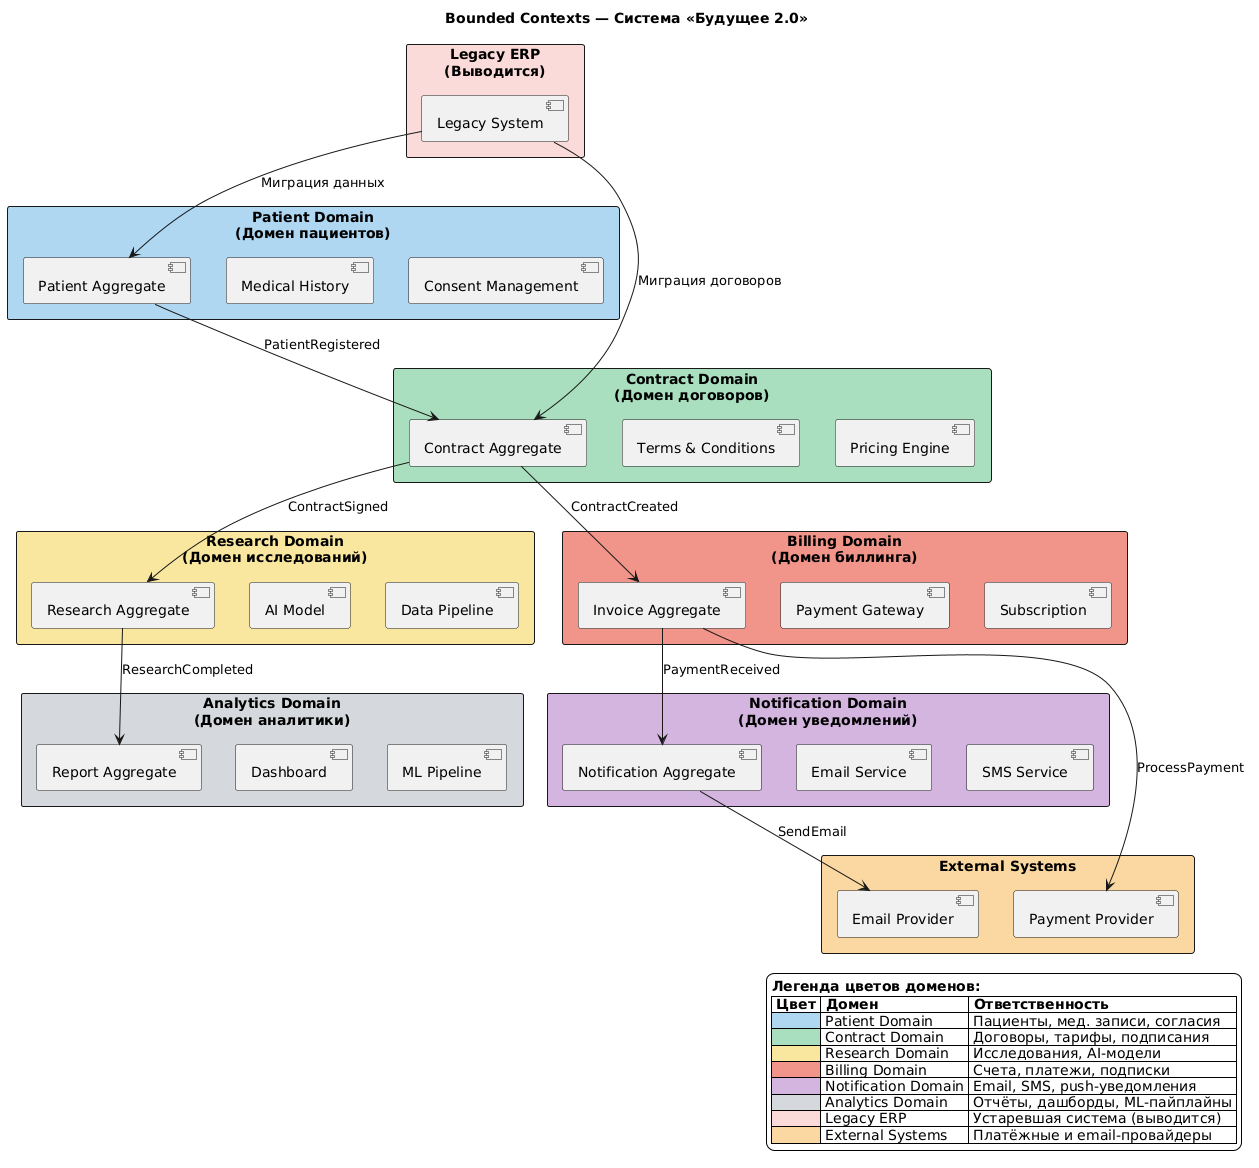

The diagram above was rendered by PlantUML. Its source (embedded in the PNG):
@startuml
skinparam backgroundColor #FEFEFE
skinparam packageStyle rectangle
skinparam legendBorderColor #000000
skinparam legendBackgroundColor #FFFFFF

title Bounded Contexts — Система «Будущее 2.0»

package "Patient Domain\n(Домен пациентов)" #AED6F1 {
    [Patient Aggregate] as PA
    [Medical History] as MH
    [Consent Management] as CM
}

package "Contract Domain\n(Домен договоров)" #A9DFBF {
    [Contract Aggregate] as CA
    [Terms & Conditions] as TC
    [Pricing Engine] as PE
}

package "Research Domain\n(Домен исследований)" #F9E79F {
    [Research Aggregate] as RA
    [AI Model] as AI
    [Data Pipeline] as DP
}

package "Billing Domain\n(Домен биллинга)" #F1948A {
    [Invoice Aggregate] as IA
    [Payment Gateway] as PG
    [Subscription] as SUB
}

package "Notification Domain\n(Домен уведомлений)" #D2B4DE {
    [Notification Aggregate] as NA
    [Email Service] as ES
    [SMS Service] as SMS
}

package "Analytics Domain\n(Домен аналитики)" #D5D8DC {
    [Report Aggregate] as RPA
    [Dashboard] as DB
    [ML Pipeline] as MLP
}

' Связи между доменами через события
PA --> CA : PatientRegistered
CA --> IA : ContractCreated
IA --> NA : PaymentReceived
RA --> RPA : ResearchCompleted
CA --> RA : ContractSigned

' Внешние системы
rectangle "Legacy ERP\n(Выводится)" #FADBD8 {
    [Legacy System] as LS
}

LS --> PA : Миграция данных
LS --> CA : Миграция договоров

rectangle "External Systems" #FAD7A0 {
    [Payment Provider] as PP
    [Email Provider] as EP
}

IA --> PP : ProcessPayment
NA --> EP : SendEmail

legend right
  **Легенда цветов доменов:**
  |= Цвет |= Домен |= Ответственность |
  | <#AED6F1> | Patient Domain | Пациенты, мед. записи, согласия |
  | <#A9DFBF> | Contract Domain | Договоры, тарифы, подписания |
  | <#F9E79F> | Research Domain | Исследования, AI-модели |
  | <#F1948A> | Billing Domain | Счета, платежи, подписки |
  | <#D2B4DE> | Notification Domain | Email, SMS, push-уведомления |
  | <#D5D8DC> | Analytics Domain | Отчёты, дашборды, ML-пайплайны |
  | <#FADBD8> | Legacy ERP | Устаревшая система (выводится) |
  | <#FAD7A0> | External Systems | Платёжные и email-провайдеры |
endlegend
@enduml